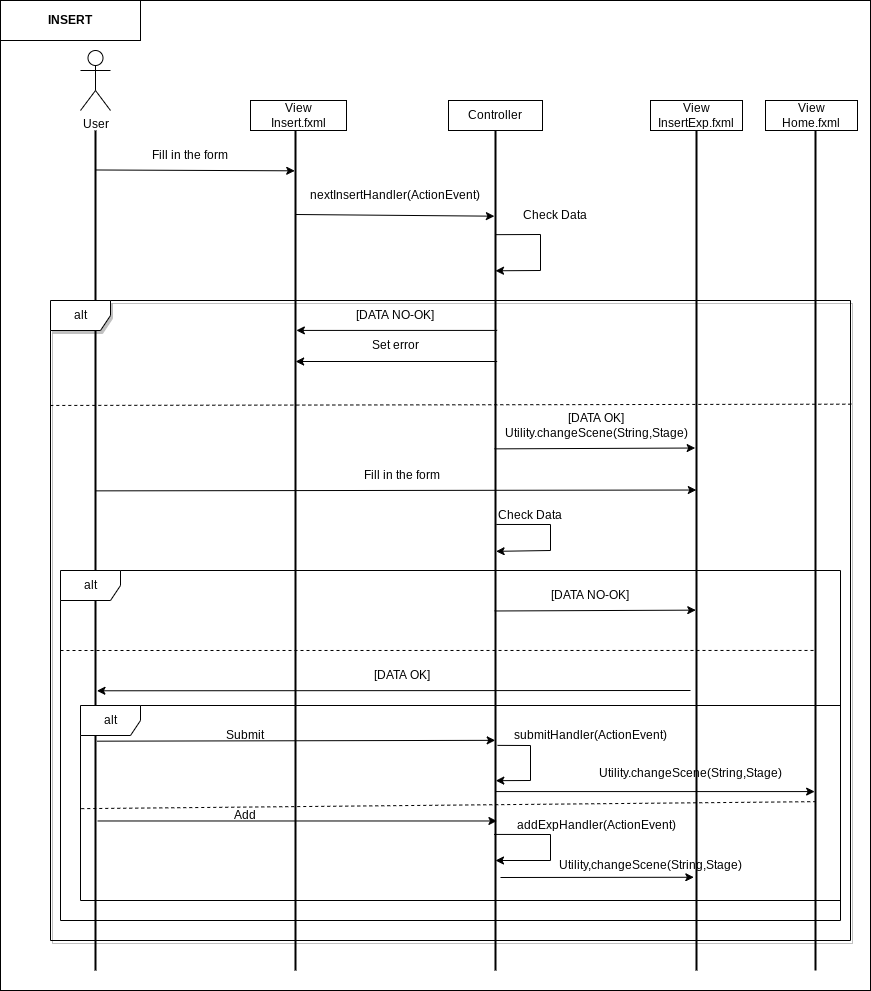

The diagram above was exported from draw.io. Its source (the exported page's mxGraphModel, read from the mxfile embedded in the PNG):
<mxGraphModel dx="2249" dy="773" grid="1" gridSize="10" guides="1" tooltips="1" connect="1" arrows="1" fold="1" page="1" pageScale="1" pageWidth="827" pageHeight="1169" math="0" shadow="0">
  <root>
    <mxCell id="0" />
    <mxCell id="1" parent="0" />
    <mxCell id="GtW-X2gyemWVFntGsKZd-2" value="" style="rounded=0;whiteSpace=wrap;html=1;" parent="1" vertex="1">
      <mxGeometry x="-30" y="70" width="870" height="990" as="geometry" />
    </mxCell>
    <mxCell id="c-fsFbcyi1aVydg7SDeR-46" value="" style="line;strokeWidth=2;direction=south;html=1;" parent="1" vertex="1">
      <mxGeometry x="60" y="200" width="10" height="840" as="geometry" />
    </mxCell>
    <mxCell id="c-fsFbcyi1aVydg7SDeR-47" value="" style="line;strokeWidth=2;direction=south;html=1;" parent="1" vertex="1">
      <mxGeometry x="260" y="200" width="10" height="840" as="geometry" />
    </mxCell>
    <mxCell id="c-fsFbcyi1aVydg7SDeR-48" value="View&lt;br&gt;Insert.fxml" style="rounded=0;whiteSpace=wrap;html=1;" parent="1" vertex="1">
      <mxGeometry x="220" y="170" width="96" height="30" as="geometry" />
    </mxCell>
    <mxCell id="c-fsFbcyi1aVydg7SDeR-49" value="" style="line;strokeWidth=2;direction=south;html=1;" parent="1" vertex="1">
      <mxGeometry x="460" y="200" width="10" height="840" as="geometry" />
    </mxCell>
    <mxCell id="c-fsFbcyi1aVydg7SDeR-50" value="Controller" style="rounded=0;whiteSpace=wrap;html=1;" parent="1" vertex="1">
      <mxGeometry x="418" y="170" width="94" height="30" as="geometry" />
    </mxCell>
    <mxCell id="c-fsFbcyi1aVydg7SDeR-51" value="User" style="shape=umlActor;verticalLabelPosition=bottom;verticalAlign=top;html=1;outlineConnect=0;" parent="1" vertex="1">
      <mxGeometry x="50" y="120" width="30" height="60" as="geometry" />
    </mxCell>
    <mxCell id="c-fsFbcyi1aVydg7SDeR-52" value="" style="endArrow=classic;html=1;rounded=0;exitX=0.047;exitY=0.497;exitDx=0;exitDy=0;exitPerimeter=0;entryX=0.048;entryY=0.577;entryDx=0;entryDy=0;entryPerimeter=0;" parent="1" source="c-fsFbcyi1aVydg7SDeR-46" target="c-fsFbcyi1aVydg7SDeR-47" edge="1">
      <mxGeometry width="50" height="50" relative="1" as="geometry">
        <mxPoint x="330" y="400" as="sourcePoint" />
        <mxPoint x="380" y="350" as="targetPoint" />
        <Array as="points" />
      </mxGeometry>
    </mxCell>
    <mxCell id="c-fsFbcyi1aVydg7SDeR-53" value="Fill in the form" style="text;html=1;strokeColor=none;fillColor=none;align=center;verticalAlign=middle;whiteSpace=wrap;rounded=0;" parent="1" vertex="1">
      <mxGeometry x="120" y="210" width="80" height="30" as="geometry" />
    </mxCell>
    <mxCell id="c-fsFbcyi1aVydg7SDeR-54" value="" style="endArrow=classic;html=1;rounded=0;entryX=0.102;entryY=0.61;entryDx=0;entryDy=0;entryPerimeter=0;exitX=0.1;exitY=0.5;exitDx=0;exitDy=0;exitPerimeter=0;" parent="1" source="c-fsFbcyi1aVydg7SDeR-47" target="c-fsFbcyi1aVydg7SDeR-49" edge="1">
      <mxGeometry width="50" height="50" relative="1" as="geometry">
        <mxPoint x="265" y="294" as="sourcePoint" />
        <mxPoint x="465" y="291" as="targetPoint" />
      </mxGeometry>
    </mxCell>
    <mxCell id="c-fsFbcyi1aVydg7SDeR-55" value="nextInsertHandler(ActionEvent)" style="text;html=1;strokeColor=none;fillColor=none;align=center;verticalAlign=middle;whiteSpace=wrap;rounded=0;" parent="1" vertex="1">
      <mxGeometry x="285" y="250" width="160" height="30" as="geometry" />
    </mxCell>
    <mxCell id="c-fsFbcyi1aVydg7SDeR-56" value="View&lt;br&gt;InsertExp.fxml" style="rounded=0;whiteSpace=wrap;html=1;" parent="1" vertex="1">
      <mxGeometry x="620" y="170" width="92" height="30" as="geometry" />
    </mxCell>
    <mxCell id="c-fsFbcyi1aVydg7SDeR-57" value="" style="line;strokeWidth=2;direction=south;html=1;" parent="1" vertex="1">
      <mxGeometry x="661" y="200" width="10" height="840" as="geometry" />
    </mxCell>
    <mxCell id="c-fsFbcyi1aVydg7SDeR-63" value="" style="endArrow=classic;html=1;rounded=0;startArrow=none;exitX=0.238;exitY=0.333;exitDx=0;exitDy=0;exitPerimeter=0;entryX=0.238;entryY=0.414;entryDx=0;entryDy=0;entryPerimeter=0;" parent="1" source="c-fsFbcyi1aVydg7SDeR-49" target="c-fsFbcyi1aVydg7SDeR-47" edge="1">
      <mxGeometry width="50" height="50" relative="1" as="geometry">
        <mxPoint x="460" y="482" as="sourcePoint" />
        <mxPoint x="270" y="440" as="targetPoint" />
        <Array as="points" />
      </mxGeometry>
    </mxCell>
    <mxCell id="c-fsFbcyi1aVydg7SDeR-64" value="[DATA NO-OK]" style="text;html=1;strokeColor=none;fillColor=none;align=center;verticalAlign=middle;whiteSpace=wrap;rounded=0;shadow=0;" parent="1" vertex="1">
      <mxGeometry x="270" y="370" width="190" height="30" as="geometry" />
    </mxCell>
    <mxCell id="c-fsFbcyi1aVydg7SDeR-65" value="" style="endArrow=classic;html=1;rounded=0;exitX=0.379;exitY=0.598;exitDx=0;exitDy=0;exitPerimeter=0;entryX=0.378;entryY=0.633;entryDx=0;entryDy=0;entryPerimeter=0;" parent="1" source="c-fsFbcyi1aVydg7SDeR-49" target="c-fsFbcyi1aVydg7SDeR-57" edge="1">
      <mxGeometry width="50" height="50" relative="1" as="geometry">
        <mxPoint x="470" y="570" as="sourcePoint" />
        <mxPoint x="660" y="518" as="targetPoint" />
        <Array as="points" />
      </mxGeometry>
    </mxCell>
    <mxCell id="c-fsFbcyi1aVydg7SDeR-66" value="[DATA OK]&lt;br&gt;Utility.changeScene(String,Stage)" style="text;html=1;strokeColor=none;fillColor=none;align=center;verticalAlign=middle;whiteSpace=wrap;rounded=0;shadow=0;" parent="1" vertex="1">
      <mxGeometry x="520" y="480" width="92" height="30" as="geometry" />
    </mxCell>
    <mxCell id="c-fsFbcyi1aVydg7SDeR-68" value="Set error" style="text;html=1;strokeColor=none;fillColor=none;align=center;verticalAlign=middle;whiteSpace=wrap;rounded=0;shadow=0;" parent="1" vertex="1">
      <mxGeometry x="335" y="400" width="60" height="30" as="geometry" />
    </mxCell>
    <mxCell id="c-fsFbcyi1aVydg7SDeR-69" value="" style="endArrow=none;dashed=1;html=1;rounded=0;entryX=0;entryY=0.164;entryDx=0;entryDy=0;entryPerimeter=0;exitX=1.001;exitY=0.162;exitDx=0;exitDy=0;exitPerimeter=0;" parent="1" source="c-fsFbcyi1aVydg7SDeR-70" target="c-fsFbcyi1aVydg7SDeR-70" edge="1">
      <mxGeometry width="50" height="50" relative="1" as="geometry">
        <mxPoint x="700" y="520" as="sourcePoint" />
        <mxPoint x="380" y="450" as="targetPoint" />
      </mxGeometry>
    </mxCell>
    <mxCell id="c-fsFbcyi1aVydg7SDeR-73" value="" style="endArrow=classic;html=1;rounded=0;exitX=0.124;exitY=0.479;exitDx=0;exitDy=0;exitPerimeter=0;entryX=0.167;entryY=0.5;entryDx=0;entryDy=0;entryPerimeter=0;" parent="1" source="c-fsFbcyi1aVydg7SDeR-49" target="c-fsFbcyi1aVydg7SDeR-49" edge="1">
      <mxGeometry width="50" height="50" relative="1" as="geometry">
        <mxPoint x="468" y="320" as="sourcePoint" />
        <mxPoint x="468" y="360" as="targetPoint" />
        <Array as="points">
          <mxPoint x="510" y="304" />
          <mxPoint x="510" y="340" />
        </Array>
      </mxGeometry>
    </mxCell>
    <mxCell id="c-fsFbcyi1aVydg7SDeR-74" value="Check Data" style="text;html=1;strokeColor=none;fillColor=none;align=center;verticalAlign=middle;whiteSpace=wrap;rounded=0;" parent="1" vertex="1">
      <mxGeometry x="490" y="270" width="70" height="30" as="geometry" />
    </mxCell>
    <mxCell id="c-fsFbcyi1aVydg7SDeR-75" value="" style="endArrow=classic;html=1;rounded=0;exitX=0.275;exitY=0.333;exitDx=0;exitDy=0;exitPerimeter=0;entryX=0.275;entryY=0.488;entryDx=0;entryDy=0;entryPerimeter=0;" parent="1" source="c-fsFbcyi1aVydg7SDeR-49" target="c-fsFbcyi1aVydg7SDeR-47" edge="1">
      <mxGeometry width="50" height="50" relative="1" as="geometry">
        <mxPoint x="460" y="504" as="sourcePoint" />
        <mxPoint x="270" y="480" as="targetPoint" />
      </mxGeometry>
    </mxCell>
    <mxCell id="c-fsFbcyi1aVydg7SDeR-81" value="" style="endArrow=classic;html=1;rounded=0;entryX=0.428;entryY=0.517;entryDx=0;entryDy=0;entryPerimeter=0;exitX=0.429;exitY=0.451;exitDx=0;exitDy=0;exitPerimeter=0;" parent="1" source="c-fsFbcyi1aVydg7SDeR-46" target="c-fsFbcyi1aVydg7SDeR-57" edge="1">
      <mxGeometry width="50" height="50" relative="1" as="geometry">
        <mxPoint x="70" y="560" as="sourcePoint" />
        <mxPoint x="410" y="610" as="targetPoint" />
      </mxGeometry>
    </mxCell>
    <mxCell id="c-fsFbcyi1aVydg7SDeR-84" value="Fill in the form" style="text;html=1;strokeColor=none;fillColor=none;align=center;verticalAlign=middle;whiteSpace=wrap;rounded=0;" parent="1" vertex="1">
      <mxGeometry x="329" y="530" width="85" height="30" as="geometry" />
    </mxCell>
    <mxCell id="c-fsFbcyi1aVydg7SDeR-86" value="Check Data" style="text;html=1;strokeColor=none;fillColor=none;align=center;verticalAlign=middle;whiteSpace=wrap;rounded=0;" parent="1" vertex="1">
      <mxGeometry x="460" y="569.5" width="80" height="30" as="geometry" />
    </mxCell>
    <mxCell id="c-fsFbcyi1aVydg7SDeR-87" value="" style="endArrow=classic;html=1;rounded=0;exitX=0.469;exitY=0.417;exitDx=0;exitDy=0;exitPerimeter=0;entryX=0.501;entryY=0.439;entryDx=0;entryDy=0;entryPerimeter=0;" parent="1" source="c-fsFbcyi1aVydg7SDeR-49" target="c-fsFbcyi1aVydg7SDeR-49" edge="1">
      <mxGeometry width="50" height="50" relative="1" as="geometry">
        <mxPoint x="668" y="580" as="sourcePoint" />
        <mxPoint x="470" y="630" as="targetPoint" />
        <Array as="points">
          <mxPoint x="520" y="594" />
          <mxPoint x="520" y="620" />
        </Array>
      </mxGeometry>
    </mxCell>
    <mxCell id="c-fsFbcyi1aVydg7SDeR-93" value="" style="endArrow=classic;html=1;rounded=0;exitX=0.572;exitY=0.586;exitDx=0;exitDy=0;exitPerimeter=0;entryX=0.571;entryY=0.571;entryDx=0;entryDy=0;entryPerimeter=0;" parent="1" source="c-fsFbcyi1aVydg7SDeR-49" target="c-fsFbcyi1aVydg7SDeR-57" edge="1">
      <mxGeometry width="50" height="50" relative="1" as="geometry">
        <mxPoint x="530" y="750" as="sourcePoint" />
        <mxPoint x="580" y="700" as="targetPoint" />
      </mxGeometry>
    </mxCell>
    <mxCell id="c-fsFbcyi1aVydg7SDeR-94" value="[DATA NO-OK]" style="text;html=1;strokeColor=none;fillColor=none;align=center;verticalAlign=middle;whiteSpace=wrap;rounded=0;" parent="1" vertex="1">
      <mxGeometry x="520" y="650" width="80" height="30" as="geometry" />
    </mxCell>
    <mxCell id="c-fsFbcyi1aVydg7SDeR-96" value="" style="endArrow=none;dashed=1;html=1;rounded=0;entryX=0.619;entryY=0.548;entryDx=0;entryDy=0;entryPerimeter=0;" parent="1" target="c-fsFbcyi1aVydg7SDeR-108" edge="1">
      <mxGeometry width="50" height="50" relative="1" as="geometry">
        <mxPoint x="30" y="720" as="sourcePoint" />
        <mxPoint x="400" y="720" as="targetPoint" />
      </mxGeometry>
    </mxCell>
    <mxCell id="c-fsFbcyi1aVydg7SDeR-101" value="" style="endArrow=classic;html=1;rounded=0;entryX=0.667;entryY=0.357;entryDx=0;entryDy=0;entryPerimeter=0;" parent="1" target="c-fsFbcyi1aVydg7SDeR-46" edge="1">
      <mxGeometry width="50" height="50" relative="1" as="geometry">
        <mxPoint x="660" y="760" as="sourcePoint" />
        <mxPoint x="430" y="790" as="targetPoint" />
      </mxGeometry>
    </mxCell>
    <mxCell id="c-fsFbcyi1aVydg7SDeR-102" value="[DATA OK]" style="text;html=1;strokeColor=none;fillColor=none;align=center;verticalAlign=middle;whiteSpace=wrap;rounded=0;" parent="1" vertex="1">
      <mxGeometry x="341.5" y="730" width="60" height="30" as="geometry" />
    </mxCell>
    <mxCell id="c-fsFbcyi1aVydg7SDeR-104" value="" style="endArrow=none;dashed=1;html=1;rounded=0;exitX=0.001;exitY=0.529;exitDx=0;exitDy=0;exitPerimeter=0;entryX=0.799;entryY=0.529;entryDx=0;entryDy=0;entryPerimeter=0;" parent="1" source="c-fsFbcyi1aVydg7SDeR-103" target="c-fsFbcyi1aVydg7SDeR-108" edge="1">
      <mxGeometry width="50" height="50" relative="1" as="geometry">
        <mxPoint x="70" y="880" as="sourcePoint" />
        <mxPoint x="800" y="880" as="targetPoint" />
      </mxGeometry>
    </mxCell>
    <mxCell id="c-fsFbcyi1aVydg7SDeR-106" value="" style="endArrow=classic;html=1;rounded=0;exitX=0.727;exitY=0.357;exitDx=0;exitDy=0;exitPerimeter=0;entryX=0.726;entryY=0.529;entryDx=0;entryDy=0;entryPerimeter=0;" parent="1" source="c-fsFbcyi1aVydg7SDeR-46" target="c-fsFbcyi1aVydg7SDeR-49" edge="1">
      <mxGeometry width="50" height="50" relative="1" as="geometry">
        <mxPoint x="190" y="830" as="sourcePoint" />
        <mxPoint x="350" y="810" as="targetPoint" />
      </mxGeometry>
    </mxCell>
    <mxCell id="c-fsFbcyi1aVydg7SDeR-107" value="Submit" style="text;html=1;strokeColor=none;fillColor=none;align=center;verticalAlign=middle;whiteSpace=wrap;rounded=0;" parent="1" vertex="1">
      <mxGeometry x="170" y="790" width="90" height="30" as="geometry" />
    </mxCell>
    <mxCell id="c-fsFbcyi1aVydg7SDeR-108" value="" style="line;strokeWidth=2;direction=south;html=1;" parent="1" vertex="1">
      <mxGeometry x="780" y="200" width="10" height="840" as="geometry" />
    </mxCell>
    <mxCell id="c-fsFbcyi1aVydg7SDeR-109" value="View&lt;br&gt;Home.fxml" style="rounded=0;whiteSpace=wrap;html=1;" parent="1" vertex="1">
      <mxGeometry x="735" y="170" width="92" height="30" as="geometry" />
    </mxCell>
    <mxCell id="c-fsFbcyi1aVydg7SDeR-110" value="" style="endArrow=classic;html=1;rounded=0;exitX=0.787;exitY=0.471;exitDx=0;exitDy=0;exitPerimeter=0;entryX=0.787;entryY=0.586;entryDx=0;entryDy=0;entryPerimeter=0;" parent="1" source="c-fsFbcyi1aVydg7SDeR-49" target="c-fsFbcyi1aVydg7SDeR-108" edge="1">
      <mxGeometry width="50" height="50" relative="1" as="geometry">
        <mxPoint x="490" y="880" as="sourcePoint" />
        <mxPoint x="540" y="830" as="targetPoint" />
      </mxGeometry>
    </mxCell>
    <mxCell id="c-fsFbcyi1aVydg7SDeR-112" value="" style="endArrow=classic;html=1;rounded=0;exitX=0.822;exitY=0.3;exitDx=0;exitDy=0;exitPerimeter=0;entryX=0.822;entryY=0.357;entryDx=0;entryDy=0;entryPerimeter=0;" parent="1" source="c-fsFbcyi1aVydg7SDeR-46" target="c-fsFbcyi1aVydg7SDeR-49" edge="1">
      <mxGeometry width="50" height="50" relative="1" as="geometry">
        <mxPoint x="310" y="980" as="sourcePoint" />
        <mxPoint x="360" y="930" as="targetPoint" />
        <Array as="points" />
      </mxGeometry>
    </mxCell>
    <mxCell id="c-fsFbcyi1aVydg7SDeR-113" value="Add" style="text;html=1;strokeColor=none;fillColor=none;align=center;verticalAlign=middle;whiteSpace=wrap;rounded=0;" parent="1" vertex="1">
      <mxGeometry x="185" y="870" width="60" height="30" as="geometry" />
    </mxCell>
    <mxCell id="c-fsFbcyi1aVydg7SDeR-114" value="" style="endArrow=classic;html=1;rounded=0;exitX=0.838;exitY=0.643;exitDx=0;exitDy=0;exitPerimeter=0;" parent="1" source="c-fsFbcyi1aVydg7SDeR-49" edge="1">
      <mxGeometry width="50" height="50" relative="1" as="geometry">
        <mxPoint x="470" y="910" as="sourcePoint" />
        <mxPoint x="465" y="930" as="targetPoint" />
        <Array as="points">
          <mxPoint x="520" y="904" />
          <mxPoint x="520" y="930" />
        </Array>
      </mxGeometry>
    </mxCell>
    <mxCell id="c-fsFbcyi1aVydg7SDeR-115" value="addExpHandler(ActionEvent)" style="text;html=1;strokeColor=none;fillColor=none;align=center;verticalAlign=middle;whiteSpace=wrap;rounded=0;" parent="1" vertex="1">
      <mxGeometry x="536" y="880" width="60" height="30" as="geometry" />
    </mxCell>
    <mxCell id="c-fsFbcyi1aVydg7SDeR-116" value="" style="endArrow=classic;html=1;rounded=0;exitX=0.732;exitY=0.3;exitDx=0;exitDy=0;exitPerimeter=0;entryX=0.774;entryY=0.471;entryDx=0;entryDy=0;entryPerimeter=0;" parent="1" source="c-fsFbcyi1aVydg7SDeR-49" target="c-fsFbcyi1aVydg7SDeR-49" edge="1">
      <mxGeometry width="50" height="50" relative="1" as="geometry">
        <mxPoint x="360" y="900" as="sourcePoint" />
        <mxPoint x="410" y="850" as="targetPoint" />
        <Array as="points">
          <mxPoint x="500" y="815" />
          <mxPoint x="500" y="850" />
        </Array>
      </mxGeometry>
    </mxCell>
    <mxCell id="c-fsFbcyi1aVydg7SDeR-117" value="submitHandler(ActionEvent)" style="text;html=1;strokeColor=none;fillColor=none;align=center;verticalAlign=middle;whiteSpace=wrap;rounded=0;" parent="1" vertex="1">
      <mxGeometry x="530" y="790" width="60" height="30" as="geometry" />
    </mxCell>
    <mxCell id="c-fsFbcyi1aVydg7SDeR-111" value="&lt;br&gt;Utility.changeScene(String,Stage)" style="text;html=1;strokeColor=none;fillColor=none;align=center;verticalAlign=middle;whiteSpace=wrap;rounded=0;shadow=0;" parent="1" vertex="1">
      <mxGeometry x="630" y="820" width="61" height="30" as="geometry" />
    </mxCell>
    <mxCell id="c-fsFbcyi1aVydg7SDeR-118" value="" style="endArrow=classic;html=1;rounded=0;entryX=0.889;entryY=0.767;entryDx=0;entryDy=0;entryPerimeter=0;" parent="1" target="c-fsFbcyi1aVydg7SDeR-57" edge="1">
      <mxGeometry width="50" height="50" relative="1" as="geometry">
        <mxPoint x="470" y="947" as="sourcePoint" />
        <mxPoint x="630" y="910" as="targetPoint" />
      </mxGeometry>
    </mxCell>
    <mxCell id="c-fsFbcyi1aVydg7SDeR-119" value="Utility,changeScene(String,Stage)" style="text;html=1;strokeColor=none;fillColor=none;align=center;verticalAlign=middle;whiteSpace=wrap;rounded=0;" parent="1" vertex="1">
      <mxGeometry x="590" y="920" width="60" height="30" as="geometry" />
    </mxCell>
    <mxCell id="c-fsFbcyi1aVydg7SDeR-103" value="alt" style="shape=umlFrame;whiteSpace=wrap;html=1;" parent="1" vertex="1">
      <mxGeometry x="50" y="775" width="760" height="195" as="geometry" />
    </mxCell>
    <mxCell id="c-fsFbcyi1aVydg7SDeR-89" value="alt" style="shape=umlFrame;whiteSpace=wrap;html=1;" parent="1" vertex="1">
      <mxGeometry x="30" y="640" width="780" height="350" as="geometry" />
    </mxCell>
    <mxCell id="c-fsFbcyi1aVydg7SDeR-70" value="alt" style="shape=umlFrame;whiteSpace=wrap;html=1;shadow=1;" parent="1" vertex="1">
      <mxGeometry x="20" y="370" width="800" height="640" as="geometry" />
    </mxCell>
    <mxCell id="GtW-X2gyemWVFntGsKZd-3" value="&lt;b&gt;INSERT&lt;/b&gt;" style="rounded=0;whiteSpace=wrap;html=1;" parent="1" vertex="1">
      <mxGeometry x="-30" y="70" width="140" height="40" as="geometry" />
    </mxCell>
  </root>
</mxGraphModel>